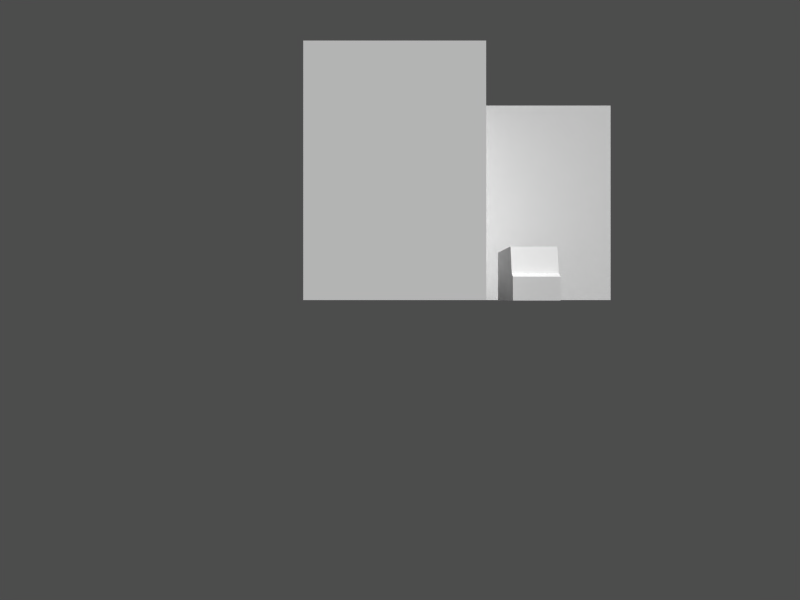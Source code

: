 # Source: hospital.blend  (saved by Blender 2.35.0; exported with 4.5.12 LTS)
import bpy
from mathutils import Matrix  # noqa: F401  (used for matrix-valued properties, if any)

bpy.ops.wm.read_factory_settings(use_empty=True)
scene = bpy.context.scene
scene.name = '1'

# ---- collections
col_collection_1 = bpy.data.collections.new('Collection 1'); scene.collection.children.link(col_collection_1)

# ---- materials (node trees are filled in below, after node groups)
mat_material = bpy.data.materials.new('Material')
mat_material.alpha_threshold = 0.0
mat_material.preview_render_type = 'FLAT'
mat_material.roughness = 0.5
mat_material.line_color = (0.0, 0.0, 0.0, 1.0)

# ---- material node trees

# ---- cameras
cam_camera = bpy.data.cameras.new('Camera')
cam_camera.passepartout_alpha = 0.2
cam_camera.clip_end = 100.0
cam_camera.lens = 35.0
cam_camera.ortho_scale = 7.314
cam_camera.show_passepartout = False
cam_camera.show_safe_areas = True
cam_camera.dof.focus_distance = 0.0
cam_camera.dof.aperture_fstop = 128.0

# ---- meshes
me_cube = bpy.data.meshes.new('Cube')
me_cube.from_pydata([(0.3316, 0.7454, -0.005726), (0.3316, -0.4659, -0.005726), (-0.3316, -0.4659, -0.005726), (-0.3316, 0.7454, -0.005726), (0.3316, 0.7454, 0.6576), (0.3316, -0.4659, 0.6576), (-0.3316, -0.4659, 0.6576), (-0.3316, 0.7454, 0.6576), (-0.3316, -0.5697, 0.3238), (0.3316, -0.5697, 0.3238), (-0.3316, -0.5697, -0.005726), (0.3316, -0.5697, -0.005726), (0.3316, -0.6656, -0.005726), (-0.3316, -0.6656, -0.005726), (0.3316, -0.6656, 0.2822), (-0.3316, -0.6656, 0.2822)], [], [(0, 1, 2, 3), (4, 7, 6, 5), (0, 4, 5, 1), (2, 6, 7, 3), (4, 0, 3, 7), (6, 2, 10, 8), (1, 5, 9, 11), (5, 6, 8, 9), (2, 1, 11, 10), (10, 11, 12, 13), (9, 8, 15, 14), (11, 9, 14, 12), (8, 10, 13, 15), (12, 14, 15, 13)])
me_cube.use_remesh_preserve_volume = False
me_cube.use_remesh_preserve_attributes = False
me_cube.use_mirror_vertex_groups = False
me_cube.update()
me_plane = bpy.data.meshes.new('Plane')
me_plane.from_pydata([(0.705, 1.0, 0.0), (0.705, -1.0, 0.0), (-0.705, -1.0, 0.0), (-0.705, -1.0, 2.0), (0.705, -1.0, 2.0), (0.705, 1.0, 2.0), (-0.7051, 2.0, 2.0), (-0.7051, 2.0, 0.0), (2.205, 2.0, 0.0), (2.205, 2.0, 2.0), (2.205, 1.0, 2.0), (2.205, 1.0, 0.0)], [], [(0, 7, 2, 1), (0, 1, 4, 5), (1, 2, 3, 4), (2, 7, 6, 3), (5, 6, 3, 4), (7, 0, 11, 8), (6, 7, 8, 9), (6, 5, 10, 9), (0, 5, 10, 11), (11, 10, 9, 8)])
me_plane.materials.append(mat_material)
me_plane.use_remesh_preserve_volume = False
me_plane.use_remesh_preserve_attributes = False
me_plane.use_mirror_vertex_groups = False
me_plane.update()

# ---- objects
ob_cube = bpy.data.objects.new('Cube', me_cube)
ob_plane = bpy.data.objects.new('Plane', me_plane)
ob_camera = bpy.data.objects.new('Camera', cam_camera)

# ---- transforms, parenting, visibility, modifiers, constraints
ob_cube.location = (1.189, 0.005956, 0.0)
ob_cube.scale = (0.6053, 0.6989, 0.6989)
ob_cube.lock_rotations_4d = False
ob_cube.empty_display_type = 'ARROWS'
ob_cube.color = (0.0, 0.0, 0.0, 1.0)
ob_cube.lineart.crease_threshold = 0.0
ob_plane.location = (0.0, 0.0, 0.0)
ob_plane.lock_rotations_4d = False
ob_plane.empty_display_type = 'ARROWS'
ob_plane.color = (0.0, 0.0, 0.0, 1.0)
ob_plane.lineart.crease_threshold = 0.0
ob_camera.location = (0.04068, -6.99, 0.0)
ob_camera.rotation_euler = (1.571, -0.0, -0.0)
ob_camera.lock_rotations_4d = False
ob_camera.empty_display_type = 'ARROWS'
ob_camera.color = (0.0, 0.0, 0.0, 1.0)
ob_camera.lineart.crease_threshold = 0.0

# ---- collection membership
col_collection_1.objects.link(ob_cube)
col_collection_1.objects.link(ob_plane)
col_collection_1.objects.link(ob_camera)

# ---- scene / render settings (as saved in the file)
scene.camera = ob_camera
scene.frame_start = 1; scene.frame_end = 250; scene.frame_set(1)
scene.render.engine = 'BLENDER_EEVEE_NEXT'
scene.render.image_settings.color_mode = 'RGB'
scene.render.image_settings.compression = 90
scene.render.resolution_x = 1280
scene.render.resolution_y = 960
scene.render.fps = 25
scene.render.dither_intensity = 0.0
scene.render.use_compositing = False
scene.render.use_sequencer = False
scene.render.use_file_extension = False
scene.render.bake_bias = 0.0
scene.render.use_stamp_time = False
scene.render.use_stamp_date = False
scene.render.use_stamp_frame = False
scene.render.use_stamp_camera = False
scene.render.use_stamp_scene = False
scene.render.use_stamp_filename = False
scene.render.use_stamp_render_time = False
scene.render.stamp_font_size = 0
scene.cycles.use_denoising = False
scene.cycles.samples = 10
scene.cycles.sampling_pattern = 'TABULATED_SOBOL'
scene.cycles.light_sampling_threshold = 0.0
scene.cycles.use_adaptive_sampling = False
scene.cycles.use_light_tree = False
scene.cycles.blur_glossy = 0.0
scene.cycles.volume_bounces = 1
scene.cycles.pixel_filter_type = 'GAUSSIAN'
scene.cycles.sample_clamp_indirect = 0.0
scene.view_settings.view_transform = 'Raw'
bpy.context.view_layer.update()

# ---- added for rendering (the .blend has no usable light): sun + grey world if the file has none
light_auto_sun = bpy.data.lights.new('AutoSun', 'SUN')
light_auto_sun.energy = 3.0
light_auto_sun.angle = 0.0523599
ob_auto_sun = bpy.data.objects.new('AutoSun', light_auto_sun)
scene.collection.objects.link(ob_auto_sun)
ob_auto_sun.rotation_euler = (0.872665, 0.174533, 0.523599)
if scene.world is None:
    world_auto = bpy.data.worlds.new('AutoWorld')
    world_auto.color = (0.3, 0.3, 0.3)
    scene.world = world_auto
bpy.context.view_layer.update()
